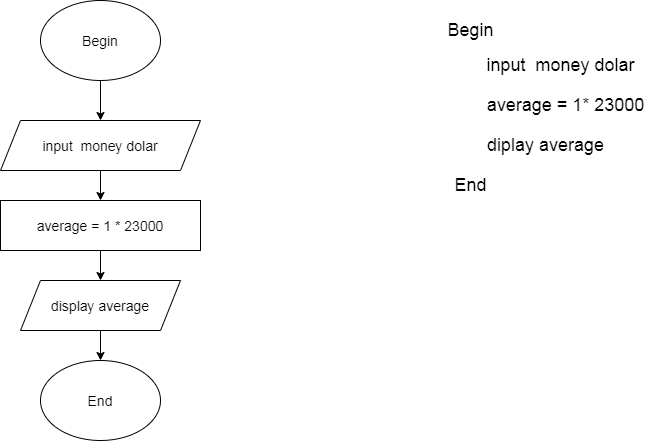

The diagram above was exported from draw.io. Its source (the exported page's mxGraphModel, read from the mxfile embedded in the PNG):
<mxGraphModel dx="824" dy="412" grid="1" gridSize="10" guides="1" tooltips="1" connect="1" arrows="1" fold="1" page="1" pageScale="1" pageWidth="827" pageHeight="1169" math="0" shadow="0">
  <root>
    <mxCell id="WIyWlLk6GJQsqaUBKTNV-0" />
    <mxCell id="WIyWlLk6GJQsqaUBKTNV-1" parent="WIyWlLk6GJQsqaUBKTNV-0" />
    <mxCell id="hlrub9pKoRJn13kpTzx7-3" style="edgeStyle=orthogonalEdgeStyle;rounded=0;orthogonalLoop=1;jettySize=auto;html=1;exitX=0.5;exitY=1;exitDx=0;exitDy=0;fontSize=14;" edge="1" parent="WIyWlLk6GJQsqaUBKTNV-1" source="hlrub9pKoRJn13kpTzx7-0">
      <mxGeometry relative="1" as="geometry">
        <mxPoint x="220" y="120" as="targetPoint" />
      </mxGeometry>
    </mxCell>
    <mxCell id="hlrub9pKoRJn13kpTzx7-0" value="&lt;font style=&quot;font-size: 14px&quot;&gt;Begin&lt;/font&gt;" style="ellipse;whiteSpace=wrap;html=1;" vertex="1" parent="WIyWlLk6GJQsqaUBKTNV-1">
      <mxGeometry x="160" width="120" height="80" as="geometry" />
    </mxCell>
    <mxCell id="hlrub9pKoRJn13kpTzx7-5" style="edgeStyle=orthogonalEdgeStyle;rounded=0;orthogonalLoop=1;jettySize=auto;html=1;exitX=0.5;exitY=1;exitDx=0;exitDy=0;fontSize=14;" edge="1" parent="WIyWlLk6GJQsqaUBKTNV-1" source="hlrub9pKoRJn13kpTzx7-4">
      <mxGeometry relative="1" as="geometry">
        <mxPoint x="220" y="200" as="targetPoint" />
      </mxGeometry>
    </mxCell>
    <mxCell id="hlrub9pKoRJn13kpTzx7-4" value="input&amp;nbsp; money dolar&lt;br&gt;&lt;div style=&quot;text-align: justify&quot;&gt;&lt;/div&gt;" style="shape=parallelogram;perimeter=parallelogramPerimeter;whiteSpace=wrap;html=1;fixedSize=1;fontSize=14;" vertex="1" parent="WIyWlLk6GJQsqaUBKTNV-1">
      <mxGeometry x="120" y="120" width="200" height="50" as="geometry" />
    </mxCell>
    <mxCell id="hlrub9pKoRJn13kpTzx7-7" style="edgeStyle=orthogonalEdgeStyle;rounded=0;orthogonalLoop=1;jettySize=auto;html=1;exitX=0.5;exitY=1;exitDx=0;exitDy=0;fontSize=14;" edge="1" parent="WIyWlLk6GJQsqaUBKTNV-1" source="hlrub9pKoRJn13kpTzx7-6">
      <mxGeometry relative="1" as="geometry">
        <mxPoint x="220" y="280" as="targetPoint" />
      </mxGeometry>
    </mxCell>
    <mxCell id="hlrub9pKoRJn13kpTzx7-6" value="average = 1 * 23000" style="rounded=0;whiteSpace=wrap;html=1;fontSize=14;" vertex="1" parent="WIyWlLk6GJQsqaUBKTNV-1">
      <mxGeometry x="120" y="200" width="200" height="50" as="geometry" />
    </mxCell>
    <mxCell id="hlrub9pKoRJn13kpTzx7-9" style="edgeStyle=orthogonalEdgeStyle;rounded=0;orthogonalLoop=1;jettySize=auto;html=1;exitX=0.5;exitY=1;exitDx=0;exitDy=0;fontSize=14;" edge="1" parent="WIyWlLk6GJQsqaUBKTNV-1" source="hlrub9pKoRJn13kpTzx7-8">
      <mxGeometry relative="1" as="geometry">
        <mxPoint x="220" y="360" as="targetPoint" />
      </mxGeometry>
    </mxCell>
    <mxCell id="hlrub9pKoRJn13kpTzx7-8" value="display average" style="shape=parallelogram;perimeter=parallelogramPerimeter;whiteSpace=wrap;html=1;fixedSize=1;fontSize=14;" vertex="1" parent="WIyWlLk6GJQsqaUBKTNV-1">
      <mxGeometry x="140" y="280" width="160" height="50" as="geometry" />
    </mxCell>
    <mxCell id="hlrub9pKoRJn13kpTzx7-10" value="End" style="ellipse;whiteSpace=wrap;html=1;fontSize=14;" vertex="1" parent="WIyWlLk6GJQsqaUBKTNV-1">
      <mxGeometry x="160" y="360" width="120" height="80" as="geometry" />
    </mxCell>
    <mxCell id="hlrub9pKoRJn13kpTzx7-11" value="&lt;font style=&quot;font-size: 18px&quot;&gt;Begin&lt;br&gt;&lt;/font&gt;" style="text;html=1;align=center;verticalAlign=middle;resizable=0;points=[];autosize=1;strokeColor=none;fillColor=none;fontSize=14;" vertex="1" parent="WIyWlLk6GJQsqaUBKTNV-1">
      <mxGeometry x="560" y="20" width="60" height="20" as="geometry" />
    </mxCell>
    <mxCell id="hlrub9pKoRJn13kpTzx7-13" value="input&amp;nbsp; money dolar" style="text;html=1;align=center;verticalAlign=middle;resizable=0;points=[];autosize=1;strokeColor=none;fillColor=none;fontSize=18;" vertex="1" parent="WIyWlLk6GJQsqaUBKTNV-1">
      <mxGeometry x="600" y="50" width="160" height="30" as="geometry" />
    </mxCell>
    <mxCell id="hlrub9pKoRJn13kpTzx7-14" value="average = 1* 23000&lt;br&gt;" style="text;html=1;align=center;verticalAlign=middle;resizable=0;points=[];autosize=1;strokeColor=none;fillColor=none;fontSize=18;" vertex="1" parent="WIyWlLk6GJQsqaUBKTNV-1">
      <mxGeometry x="600" y="90" width="170" height="30" as="geometry" />
    </mxCell>
    <mxCell id="hlrub9pKoRJn13kpTzx7-15" value="diplay average&lt;br&gt;" style="text;html=1;align=center;verticalAlign=middle;resizable=0;points=[];autosize=1;strokeColor=none;fillColor=none;fontSize=18;" vertex="1" parent="WIyWlLk6GJQsqaUBKTNV-1">
      <mxGeometry x="600" y="130" width="130" height="30" as="geometry" />
    </mxCell>
    <mxCell id="hlrub9pKoRJn13kpTzx7-16" value="End&lt;br&gt;" style="text;html=1;align=center;verticalAlign=middle;resizable=0;points=[];autosize=1;strokeColor=none;fillColor=none;fontSize=18;" vertex="1" parent="WIyWlLk6GJQsqaUBKTNV-1">
      <mxGeometry x="565" y="170" width="50" height="30" as="geometry" />
    </mxCell>
  </root>
</mxGraphModel>